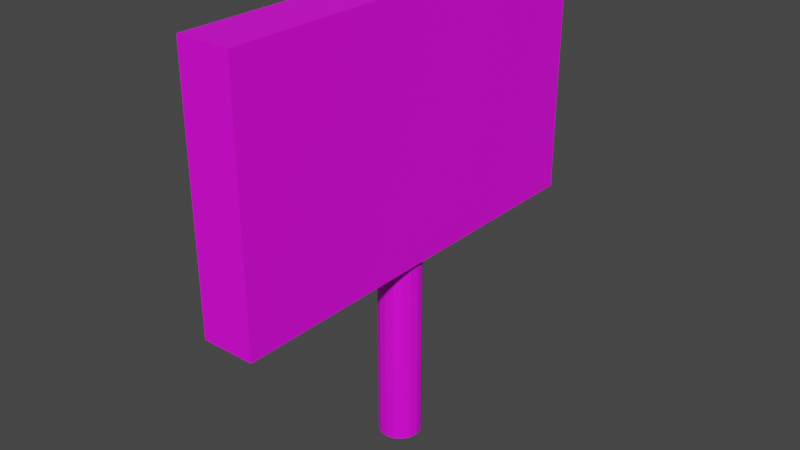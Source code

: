 # Source: tabliczka.blend  (saved by Blender 3.4.6; exported with 4.5.12 LTS)
import bpy
from mathutils import Matrix  # noqa: F401  (used for matrix-valued properties, if any)

bpy.ops.wm.read_factory_settings(use_empty=True)
scene = bpy.context.scene
scene.name = 'Scene'

# ---- collections
col_collection = bpy.data.collections.new('Collection'); scene.collection.children.link(col_collection)

# ---- images (referenced by path relative to the original .blend; pixels are not part of the script)
import os
ASSET_DIR = os.environ.get("B2B_ASSET_DIR", "")  # directory of the original .blend (textures are referenced by path, not embedded)
HERE = os.path.dirname(os.path.abspath(__file__))  # packed textures are extracted next to this script under _unpacked/

def load_image(name, relpath, width, height, colorspace="sRGB"):
    """Load a texture the original file referenced (path relative to the .blend, or extracted next to this script)."""
    p = next((c for c in (os.path.join(HERE, relpath), os.path.join(ASSET_DIR, relpath)) if relpath and os.path.exists(c)), "")
    if p:
        img = bpy.data.images.load(p, check_existing=True)
        img.name = name
    else:  # same state as the original file: an image datablock whose file is absent (Cycles renders it pink)
        img = bpy.data.images.new(name, width, height)
        img.source = "FILE"
        img.filepath = "//" + (relpath or name)
    img.colorspace_settings.name = colorspace
    return img
img_wood2_png = load_image('wood2.png', 'wood2.png', 1024, 1024, 'sRGB')

# ---- materials (node trees are filled in below, after node groups)
mat_material_001 = bpy.data.materials.new('Material.001')
mat_material_001.use_transparent_shadow = False

# ---- material node trees
mat_material_001.use_nodes = True; mat_material_001.node_tree.nodes.clear()
_N = mat_material_001.node_tree.nodes; _L = mat_material_001.node_tree.links
n0 = _N.new('ShaderNodeBsdfPrincipled'); n0.name = 'Principled BSDF'; n0.location = (10, 300)
n0.distribution = 'GGX'
n0.subsurface_method = 'RANDOM_WALK_SKIN'
n0.inputs[3].default_value = 1.45
n0.inputs[27].default_value = (0.0, 0.0, 0.0, 1.0)
n0.inputs[28].default_value = 1.0
n1 = _N.new('ShaderNodeOutputMaterial'); n1.name = 'Material Output'; n1.location = (300, 300)
n2 = _N.new('ShaderNodeTexImage'); n2.name = 'Image Texture'; n2.location = (-292, 254)
n2.image = img_wood2_png
_L.new(n0.outputs[0], n1.inputs[0])
_L.new(n2.outputs[0], n0.inputs[0])
n1.is_active_output = True

# ---- world
world_world = bpy.data.worlds.new('World'); scene.world = world_world
world_world.use_nodes = True; world_world.node_tree.nodes.clear()
_N = world_world.node_tree.nodes; _L = world_world.node_tree.links
n0 = _N.new('ShaderNodeOutputWorld'); n0.name = 'World Output'; n0.location = (300, 300)
n1 = _N.new('ShaderNodeBackground'); n1.name = 'Background'; n1.location = (10, 300)
n1.inputs[0].default_value = (0.05088, 0.05088, 0.05088, 1.0)
_L.new(n1.outputs[0], n0.inputs[0])
n0.is_active_output = True
world_world.color = (0.05088, 0.05088, 0.05088)
world_world.use_sun_shadow = False
world_world.sun_shadow_jitter_overblur = 0.0

# ---- meshes
me_cylinder = bpy.data.meshes.new('Cylinder')
me_cylinder.from_pydata([(0.0, 0.02, -0.1), (0.0, 0.02, 0.1), (0.007654, 0.01848, -0.1), (0.007654, 0.01848, 0.1), (0.01414, 0.01414, -0.1), (0.01414, 0.01414, 0.1), (0.01848, 0.007654, -0.1), (0.01848, 0.007654, 0.1), (0.02, 0.0, -0.1), (0.02, 0.0, 0.1), (0.01848, -0.007654, -0.1), (0.01848, -0.007654, 0.1), (0.01414, -0.01414, -0.1), (0.01414, -0.01414, 0.1), (0.007654, -0.01848, -0.1), (0.007654, -0.01848, 0.1), (0.0, -0.02, -0.1), (0.0, -0.02, 0.1), (-0.007654, -0.01848, -0.1), (-0.007654, -0.01848, 0.1), (-0.01414, -0.01414, -0.1), (-0.01414, -0.01414, 0.1), (-0.01848, -0.007654, -0.1), (-0.01848, -0.007654, 0.1), (-0.02, 0.0, -0.1), (-0.02, 0.0, 0.1), (-0.01848, 0.007654, -0.1), (-0.01848, 0.007654, 0.1), (-0.01414, 0.01414, -0.1), (-0.01414, 0.01414, 0.1), (-0.007654, 0.01848, -0.1), (-0.007654, 0.01848, 0.1), (-0.025, -0.2, 0.3244), (-0.025, -0.2, 0.08529), (-0.025, 0.2, 0.3244), (-0.025, 0.2, 0.08529), (0.025, -0.2, 0.3244), (0.025, -0.2, 0.08529), (0.025, 0.2, 0.3244), (0.025, 0.2, 0.08529)], [], [(0, 1, 3, 2), (2, 3, 5, 4), (4, 5, 7, 6), (6, 7, 9, 8), (8, 9, 11, 10), (10, 11, 13, 12), (12, 13, 15, 14), (14, 15, 17, 16), (16, 17, 19, 18), (18, 19, 21, 20), (20, 21, 23, 22), (22, 23, 25, 24), (24, 25, 27, 26), (26, 27, 29, 28), (3, 1, 31, 29, 27, 25, 23, 21, 19, 17, 15, 13, 11, 9, 7, 5), (28, 29, 31, 30), (30, 31, 1, 0), (0, 2, 4, 6, 8, 10, 12, 14, 16, 18, 20, 22, 24, 26, 28, 30), (32, 33, 35, 34), (34, 35, 39, 38), (38, 39, 37, 36), (36, 37, 33, 32), (34, 38, 36, 32), (39, 35, 33, 37)])
_uv = me_cylinder.uv_layers.new(name='UVMap')
_uv.uv.foreach_set('vector', [0.1576, 0.6367, 0.1576, 0.9551, 0.1454, 0.9551, 0.1454, 0.6367, 0.1454, 0.6367, 0.1454, 0.9551, 0.1351, 0.9551, 0.1351, 0.6367, 0.1351, 0.6367, 0.1351, 0.9551, 0.1247, 0.9551, 0.1247, 0.6367, 0.1247, 0.6367, 0.1247, 0.9551, 0.1126, 0.9551, 0.1126, 0.6367, 0.1126, 0.6367, 0.1126, 0.9551, 0.1004, 0.9551, 0.1004, 0.6367, 0.1004, 0.6367, 0.1004, 0.9551, 0.09005, 0.9551, 0.09005, 0.6367, 0.09005, 0.6367, 0.09005, 0.9551, 0.07972, 0.9551, 0.07972, 0.6367, 0.07972, 0.6367, 0.07972, 0.9551, 0.06754, 0.9551, 0.06754, 0.6367, 0.06754, 0.6367, 0.06754, 0.9551, 0.05535, 0.9551, 0.05535, 0.6367, 0.05535, 0.6367, 0.05535, 0.9551, 0.04502, 0.9551, 0.04502, 0.6367, 0.04502, 0.6367, 0.04502, 0.9551, 0.0347, 0.9551, 0.0347, 0.6367, 0.0347, 0.6367, 0.0347, 0.9551, 0.02251, 0.9551, 0.02251, 0.6367, 0.02251, 0.6367, 0.02251, 0.9551, 0.01033, 0.9551, 0.01033, 0.6367, 0.01033, 0.6367, 0.01033, 0.9551, 0.0, 0.9551, 2.701e-08, 0.6367, 0.2561, 0.6944, 0.2473, 0.6856, 0.2425, 0.6742, 0.2425, 0.6617, 0.2473, 0.6503, 0.2561, 0.6415, 0.2676, 0.6367, 0.28, 0.6367, 0.2915, 0.6415, 0.3002, 0.6503, 0.305, 0.6617, 0.305, 0.6742, 0.3002, 0.6856, 0.2915, 0.6944, 0.28, 0.6992, 0.2676, 0.6992, 0.1801, 0.6367, 0.1801, 0.9551, 0.1698, 0.9551, 0.1698, 0.6367, 0.1698, 0.6367, 0.1698, 0.9551, 0.1576, 0.9551, 0.1576, 0.6367, 0.1848, 0.6856, 0.1801, 0.6742, 0.1801, 0.6617, 0.1848, 0.6503, 0.1936, 0.6415, 0.2051, 0.6367, 0.2175, 0.6367, 0.229, 0.6415, 0.2378, 0.6503, 0.2425, 0.6617, 0.2425, 0.6742, 0.2378, 0.6856, 0.229, 0.6944, 0.2175, 0.6992, 0.2051, 0.6992, 0.1936, 0.6944, 0.3806, 0.0, 0.7612, 0.0, 0.7612, 0.6367, 0.3806, 0.6367, 0.9204, 0.3806, 0.9204, 0.0, 1.0, 0.0, 1.0, 0.3806, 0.0, 0.0, 0.3806, 0.0, 0.3806, 0.6367, 0.0, 0.6367, 0.9204, 0.7612, 0.9204, 0.3806, 1.0, 0.3806, 1.0, 0.7612, 0.7612, 0.0, 0.8408, 0.0, 0.8408, 0.6367, 0.7612, 0.6367, 0.8408, 0.0, 0.9204, 0.0, 0.9204, 0.6367, 0.8408, 0.6367])
me_cylinder.materials.append(mat_material_001)
me_cylinder.update()

# ---- objects
ob_cylinder = bpy.data.objects.new('Cylinder', me_cylinder)

# ---- transforms, parenting, visibility, modifiers, constraints
ob_cylinder.location = (0.0, 0.0, 0.1)

# ---- collection membership
col_collection.objects.link(ob_cylinder)

# ---- scene / render settings (as saved in the file)
scene.frame_start = 1; scene.frame_end = 250; scene.frame_set(1)
scene.render.engine = 'BLENDER_EEVEE_NEXT'
scene.cycles.sampling_pattern = 'TABULATED_SOBOL'
scene.cycles.use_light_tree = False
scene.view_settings.view_transform = 'Filmic'
bpy.context.view_layer.update()

# ---- added for rendering (the .blend has no active camera and no usable light): camera, sun
cam_auto = bpy.data.cameras.new('AutoCamera')
cam_auto.lens = 50.0
cam_auto.sensor_width = 36.0
cam_auto.clip_end = 1000.0
ob_auto_camera = bpy.data.objects.new('AutoCamera', cam_auto)
scene.collection.objects.link(ob_auto_camera)
ob_auto_camera.location = (0.541559, -0.649871, 0.645443)
ob_auto_camera.rotation_euler = (1.09748, -7.21219e-08, 0.694738)
scene.camera = ob_auto_camera
light_auto_sun = bpy.data.lights.new('AutoSun', 'SUN')
light_auto_sun.energy = 3.0
light_auto_sun.angle = 0.0523599
ob_auto_sun = bpy.data.objects.new('AutoSun', light_auto_sun)
scene.collection.objects.link(ob_auto_sun)
ob_auto_sun.rotation_euler = (0.872665, 0.174533, 0.523599)
bpy.context.view_layer.update()
